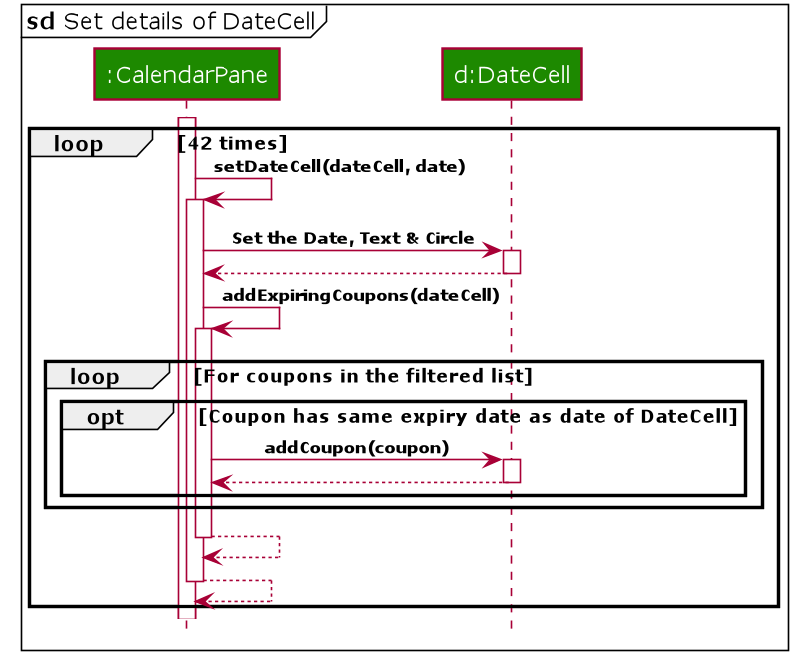

The diagram above was rendered by PlantUML. Its source (embedded in the PNG):
@startuml










skinparam BackgroundColor #FFFFFFF

skinparam Shadowing false

skinparam Class {
    FontColor #FFFFFF
    BorderThickness 1
    BorderColor #FFFFFF
    StereotypeFontColor #FFFFFF
    FontName Verdana
    AttributeFontColor #FFFFFF
}

skinparam Actor {
    BorderColor #000000
    Color #000000
    FontName Verdana
}

skinparam Sequence {
    MessageAlign center
    BoxFontSize 12
    BoxPadding 0
    BoxFontColor #FFFFFF
    FontName Verdana
}

skinparam Participant {
    FontColor #FFFFFFF
    Padding 20
}

skinparam GenericDisplay zz

skinparam ArrowFontSize 10
skinparam ArrowFontStyle bold

skinparam NoteBackgroundColor ghostwhite
skinparam NoteBorderColor #3333C4
skinparam DefaultFontName Verdana

skinparam MinClassWidth 50
skinparam ParticipantPadding 10
skinparam Shadowing false
skinparam DefaultTextAlignment center
skinparam packageStyle Rectangle
skinparam classAttributeIconSize 0
skinparam genericDisplay old

hide footbox
hide members
hide circle

mainframe <b>sd</b> Set details of DateCell 
participant ":CalendarPane" as CalendarPane #1D8900
participant "d:DateCell" as DateCell #1D8900

activate CalendarPane

loop 42 times

    CalendarPane -> CalendarPane: setDateCell(dateCell, date)
    activate CalendarPane

    CalendarPane -> DateCell: Set the Date, Text & Circle
    activate DateCell

    DateCell --> CalendarPane
    deactivate DateCell

    CalendarPane -> CalendarPane: addExpiringCoupons(dateCell)
    activate CalendarPane

    loop For coupons in the filtered list

        opt Coupon has same expiry date as date of DateCell
            CalendarPane -> DateCell: addCoupon(coupon)
            activate DateCell

            DateCell --> CalendarPane
            deactivate DateCell
        end

    end
    deactivate DateCell

    CalendarPane --> CalendarPane
    deactivate CalendarPane

    CalendarPane --> CalendarPane
    deactivate CalendarPane
end

@enduml